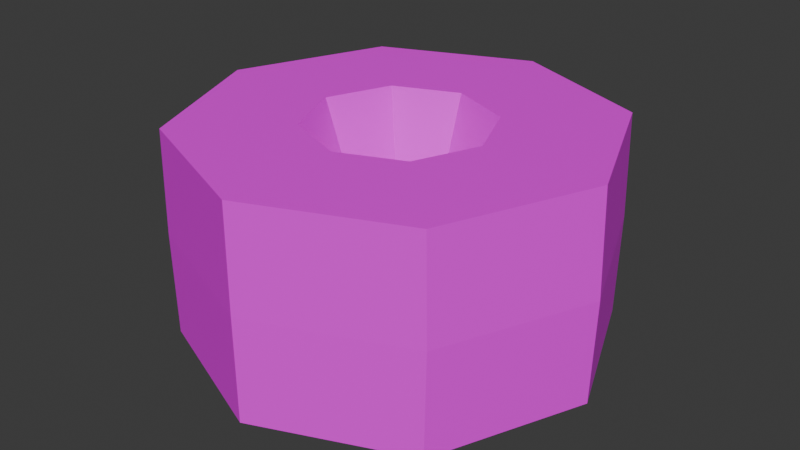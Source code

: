 # Source: hogtagon.blend  (saved by Blender 4.1.24; exported with 4.5.12 LTS)
import bpy
from mathutils import Matrix  # noqa: F401  (used for matrix-valued properties, if any)

bpy.ops.wm.read_factory_settings(use_empty=True)
scene = bpy.context.scene
scene.name = 'Scene'

# ---- collections
col_collection = bpy.data.collections.new('Collection'); scene.collection.children.link(col_collection)

# ---- images (referenced by path relative to the original .blend; pixels are not part of the script)
import os
ASSET_DIR = os.environ.get("B2B_ASSET_DIR", "")  # directory of the original .blend (textures are referenced by path, not embedded)
HERE = os.path.dirname(os.path.abspath(__file__))  # packed textures are extracted next to this script under _unpacked/

def load_image(name, relpath, width, height, colorspace="sRGB"):
    """Load a texture the original file referenced (path relative to the .blend, or extracted next to this script)."""
    p = next((c for c in (os.path.join(HERE, relpath), os.path.join(ASSET_DIR, relpath)) if relpath and os.path.exists(c)), "")
    if p:
        img = bpy.data.images.load(p, check_existing=True)
        img.name = name
    else:  # same state as the original file: an image datablock whose file is absent (Cycles renders it pink)
        img = bpy.data.images.new(name, width, height)
        img.source = "FILE"
        img.filepath = "//" + (relpath or name)
    img.colorspace_settings.name = colorspace
    return img
img_techno_tile_jpg = load_image('techno-tile.jpg', 'techno-tile.jpg', 1024, 1024, 'sRGB')

# ---- materials (node trees are filled in below, after node groups)
mat_leveltexture = bpy.data.materials.new('LevelTexture')
mat_leveltexture.use_transparent_shadow = False

# ---- material node trees
mat_leveltexture.use_nodes = True; mat_leveltexture.node_tree.nodes.clear()
_N = mat_leveltexture.node_tree.nodes; _L = mat_leveltexture.node_tree.links
n0 = _N.new('ShaderNodeBsdfPrincipled'); n0.name = 'Principled BSDF'; n0.location = (10, 300)
n1 = _N.new('ShaderNodeOutputMaterial'); n1.name = 'Material Output'; n1.location = (300, 300)
n2 = _N.new('ShaderNodeTexImage'); n2.name = 'Image Texture'; n2.location = (-397, 308)
n2.image = img_techno_tile_jpg
n3 = _N.new('ShaderNodeMapping'); n3.name = 'Mapping'; n3.location = (-574, 296)
n4 = _N.new('ShaderNodeTexCoord'); n4.name = 'Texture Coordinate'; n4.location = (-808, 247)
_L.new(n0.outputs[0], n1.inputs[0])
_L.new(n3.outputs[0], n2.inputs[0])
_L.new(n2.outputs[0], n0.inputs[0])
_L.new(n4.outputs[2], n3.inputs[1])
_L.new(n4.outputs[3], n3.inputs[0])
n1.is_active_output = True

# ---- world
world_world = bpy.data.worlds.new('World'); scene.world = world_world
world_world.use_nodes = True; world_world.node_tree.nodes.clear()
_N = world_world.node_tree.nodes; _L = world_world.node_tree.links
n0 = _N.new('ShaderNodeOutputWorld'); n0.name = 'World Output'; n0.location = (300, 300)
n1 = _N.new('ShaderNodeBackground'); n1.name = 'Background'; n1.location = (10, 300)
n1.inputs[0].default_value = (0.05088, 0.05088, 0.05088, 1.0)
_L.new(n1.outputs[0], n0.inputs[0])
n0.is_active_output = True
world_world.color = (0.05088, 0.05088, 0.05088)
world_world.use_sun_shadow = False
world_world.sun_shadow_jitter_overblur = 0.0

# ---- meshes
me_torus_001 = bpy.data.meshes.new('Torus.001')
me_torus_001.from_pydata([(0.5682, -5.606e-09, 0.0), (0.56, 0.0, 0.2771), (0.24, 0.0, 0.2771), (0.1408, 2.994e-09, 3.919e-17), (0.24, 0.0, -0.2771), (0.56, 0.0, -0.2771), (0.4018, 0.3971, 0.0), (0.396, 0.396, 0.2771), (0.1697, 0.1697, 0.2771), (0.09955, 0.1071, 3.919e-17), (0.1697, 0.1697, -0.2771), (0.396, 0.396, -0.2771), (2.876e-08, 0.5616, 0.0), (4.228e-08, 0.56, 0.2771), (1.812e-08, 0.24, 0.2771), (1.838e-08, 0.1515, 3.919e-17), (1.812e-08, 0.24, -0.2771), (4.228e-08, 0.56, -0.2771), (-0.4018, 0.3971, 0.0), (-0.396, 0.396, 0.2771), (-0.1697, 0.1697, 0.2771), (-0.09955, 0.1071, 3.919e-17), (-0.1697, 0.1697, -0.2771), (-0.396, 0.396, -0.2771), (-0.5682, 4.349e-08, 0.0), (-0.56, 4.896e-08, 0.2771), (-0.24, 2.098e-08, 0.2771), (-0.1408, 1.624e-08, 3.919e-17), (-0.24, 2.098e-08, -0.2771), (-0.56, 4.896e-08, -0.2771), (-0.4018, -0.3971, 0.0), (-0.396, -0.396, 0.2771), (-0.1697, -0.1697, 0.2771), (-0.09955, -0.1071, 3.919e-17), (-0.1697, -0.1697, -0.2771), (-0.396, -0.396, -0.2771), (2.876e-08, -0.5616, 0.0), (4.228e-08, -0.56, 0.2771), (1.812e-08, -0.24, 0.2771), (1.838e-08, -0.1515, 3.919e-17), (1.812e-08, -0.24, -0.2771), (4.228e-08, -0.56, -0.2771), (0.4018, -0.3971, 0.0), (0.396, -0.396, 0.2771), (0.1697, -0.1697, 0.2771), (0.09955, -0.1071, 3.919e-17), (0.1697, -0.1697, -0.2771), (0.396, -0.396, -0.2771)], [], [(0, 6, 7, 1), (1, 7, 8, 2), (2, 8, 9, 3), (3, 9, 10, 4), (4, 10, 11, 5), (5, 11, 6, 0), (6, 12, 13, 7), (7, 13, 14, 8), (8, 14, 15, 9), (9, 15, 16, 10), (10, 16, 17, 11), (11, 17, 12, 6), (12, 18, 19, 13), (13, 19, 20, 14), (14, 20, 21, 15), (15, 21, 22, 16), (16, 22, 23, 17), (17, 23, 18, 12), (18, 24, 25, 19), (19, 25, 26, 20), (20, 26, 27, 21), (21, 27, 28, 22), (22, 28, 29, 23), (23, 29, 24, 18), (24, 30, 31, 25), (25, 31, 32, 26), (26, 32, 33, 27), (27, 33, 34, 28), (28, 34, 35, 29), (29, 35, 30, 24), (30, 36, 37, 31), (31, 37, 38, 32), (32, 38, 39, 33), (33, 39, 40, 34), (34, 40, 41, 35), (35, 41, 36, 30), (36, 42, 43, 37), (37, 43, 44, 38), (38, 44, 45, 39), (39, 45, 46, 40), (40, 46, 47, 41), (41, 47, 42, 36), (42, 0, 1, 43), (43, 1, 2, 44), (44, 2, 3, 45), (45, 3, 4, 46), (46, 4, 5, 47), (47, 5, 0, 42)])
me_torus_001.polygons.foreach_set('use_smooth', [True] * 48)
_k = set([(0, 1), (0, 5), (0, 6), (0, 42), (1, 7), (1, 43), (2, 3), (2, 8), (2, 44), (3, 4), (3, 9), (3, 45), (4, 10), (4, 46), (5, 11), (5, 47), (6, 7), (6, 11), (6, 12), (7, 13), (8, 9), (8, 14), (9, 10), (9, 15), (10, 16), (11, 17), (12, 13), (12, 17), (12, 18), (13, 19), (14, 15), (14, 20), (15, 16), (15, 21), (16, 22), (17, 23), (18, 19), (18, 23), (18, 24), (19, 25), (20, 21), (20, 26), (21, 22), (21, 27), (22, 28), (23, 29), (24, 25), (24, 29), (24, 30), (25, 31), (26, 27), (26, 32), (27, 28), (27, 33), (28, 34), (29, 35), (30, 31), (30, 35), (30, 36), (31, 37), (32, 33), (32, 38), (33, 34), (33, 39), (34, 40), (35, 41), (36, 37), (36, 41), (36, 42), (37, 43), (38, 39), (38, 44), (39, 40), (39, 45), (40, 46), (41, 47), (42, 43), (42, 47), (44, 45), (45, 46)])
me_torus_001.attributes.new('sharp_edge', 'BOOLEAN', 'EDGE').data.foreach_set('value', [ (min(e.vertices), max(e.vertices)) in _k for e in me_torus_001.edges])
_uv = me_torus_001.uv_layers.new(name='UVMap')
_uv.uv.foreach_set('vector', [0.7068, 0.8564, 0.5092, 0.8564, 0.5087, 0.7292, 0.7054, 0.7292, 0.9497, 0.3358, 0.8106, 0.4748, 0.7544, 0.3392, 0.814, 0.2796, 0.772, 0.4748, 0.8563, 0.4748, 0.842, 0.602, 0.7893, 0.602, 0.7893, 0.602, 0.842, 0.602, 0.8563, 0.7292, 0.772, 0.7292, 0.1953, 0.1357, 0.1357, 0.1953, -1.072e-08, 0.1391, 0.1391, 0.0, 0.7054, 0.9835, 0.5087, 0.9835, 0.5092, 0.8564, 0.7068, 0.8564, 0.3815, 0.4748, 0.3815, 0.6158, 0.2543, 0.6161, 0.2543, 0.4775, 0.8106, 0.4748, 0.6139, 0.4748, 0.6701, 0.3392, 0.7544, 0.3392, 0.8563, 0.4748, 0.9157, 0.4748, 0.8781, 0.602, 0.842, 0.602, 0.842, 0.602, 0.8781, 0.602, 0.9157, 0.7292, 0.8563, 0.7292, 0.1357, 0.1953, 0.1357, 0.2796, 8.583e-09, 0.3358, -1.072e-08, 0.1391, 0.5087, 0.4775, 0.5087, 0.6161, 0.3815, 0.6158, 0.3815, 0.4748, 0.3815, 0.6158, 0.3815, 0.815, 0.2543, 0.8127, 0.2543, 0.6161, 0.6139, 0.4748, 0.4748, 0.3358, 0.6105, 0.2796, 0.6701, 0.3392, 0.9157, 0.4748, 1.0, 0.4748, 0.9814, 0.602, 0.9314, 0.602, 0.9314, 0.602, 0.9814, 0.602, 1.0, 0.7292, 0.9157, 0.7292, 0.1357, 0.2796, 0.1953, 0.3392, 0.1391, 0.4748, 8.583e-09, 0.3358, 0.5087, 0.6161, 0.5087, 0.8127, 0.3815, 0.815, 0.3815, 0.6158, 0.3815, 0.815, 0.3815, 0.9558, 0.2543, 0.9523, 0.2543, 0.8127, 0.4748, 0.3358, 0.4748, 0.1391, 0.6105, 0.1953, 0.6105, 0.2796, 0.5087, 0.4748, 0.5685, 0.4748, 0.5858, 0.602, 0.5475, 0.602, 0.5475, 0.602, 0.5858, 0.602, 0.5685, 0.7292, 0.5087, 0.7292, 0.1953, 0.3392, 0.2796, 0.3392, 0.3358, 0.4748, 0.1391, 0.4748, 0.5087, 0.8127, 0.5087, 0.9523, 0.3815, 0.9558, 0.3815, 0.815, 0.9049, 0.8564, 0.7073, 0.8564, 0.7068, 0.7292, 0.9035, 0.7292, 0.4748, 0.1391, 0.6139, -6.173e-09, 0.6701, 0.1357, 0.6105, 0.1953, 0.5685, 0.4748, 0.6528, 0.4748, 0.6384, 0.602, 0.5858, 0.602, 0.5858, 0.602, 0.6384, 0.602, 0.6528, 0.7292, 0.5685, 0.7292, 0.2796, 0.3392, 0.3392, 0.2796, 0.4748, 0.3358, 0.3358, 0.4748, 0.9035, 0.9835, 0.7068, 0.9835, 0.7073, 0.8564, 0.9049, 0.8564, 0.1272, 0.4748, 0.1272, 0.6158, -3.032e-08, 0.6161, 0.0, 0.4775, 0.6139, -6.173e-09, 0.8106, 6.97e-09, 0.7544, 0.1357, 0.6701, 0.1357, 0.6528, 0.4748, 0.7122, 0.4748, 0.6746, 0.602, 0.6384, 0.602, 0.6384, 0.602, 0.6746, 0.602, 0.7122, 0.7292, 0.6528, 0.7292, 0.3392, 0.2796, 0.3392, 0.1953, 0.4748, 0.1391, 0.4748, 0.3358, 0.2543, 0.4775, 0.2543, 0.6161, 0.1272, 0.6158, 0.1272, 0.4748, 0.1272, 0.6158, 0.1272, 0.815, -3.032e-08, 0.8127, -3.032e-08, 0.6161, 0.8106, 6.97e-09, 0.9497, 0.1391, 0.814, 0.1953, 0.7544, 0.1357, 0.9049, 0.7292, 0.9892, 0.7292, 0.9706, 0.8564, 0.9206, 0.8564, 0.9206, 0.8564, 0.9706, 0.8564, 0.9892, 0.9835, 0.9049, 0.9835, 0.3392, 0.1953, 0.2796, 0.1357, 0.3358, 3.032e-08, 0.4748, 0.1391, 0.2543, 0.6161, 0.2543, 0.8127, 0.1272, 0.815, 0.1272, 0.6158, 0.1272, 0.815, 0.1272, 0.9558, -3.032e-08, 0.9523, -3.032e-08, 0.8127, 0.9497, 0.1391, 0.9497, 0.3358, 0.814, 0.2796, 0.814, 0.1953, 0.7122, 0.4748, 0.772, 0.4748, 0.7893, 0.602, 0.751, 0.602, 0.751, 0.602, 0.7893, 0.602, 0.772, 0.7292, 0.7122, 0.7292, 0.2796, 0.1357, 0.1953, 0.1357, 0.1391, 0.0, 0.3358, 3.032e-08, 0.2543, 0.8127, 0.2543, 0.9523, 0.1272, 0.9558, 0.1272, 0.815])
me_torus_001.materials.append(mat_leveltexture)
me_torus_001.update()
me_torus_001.normals_split_custom_set([tuple(v) for v in zip(*[iter([0.9228, 0.3845, 0.0241, 0.9228, 0.3845, 0.0241, 0.9228, 0.3845, 0.0241, 0.9228, 0.3845, 0.0241, 6.174e-08, 0.0, 1.0, 6.174e-08, 0.0, 1.0, 6.174e-08, 0.0, 1.0, 6.174e-08, 0.0, 1.0, -0.882, -0.3553, 0.3096, -0.882, -0.3553, 0.3096, -0.882, -0.3553, 0.3096, -0.882, -0.3553, 0.3096, -0.882, -0.3553, -0.3096, -0.882, -0.3553, -0.3096, -0.882, -0.3553, -0.3096, -0.882, -0.3553, -0.3096, 8.232e-08, 0.0, -1.0, 4.116e-08, 0.0, -1.0, 4.116e-08, 0.0, -1.0, 8.232e-08, 0.0, -1.0, 0.9228, 0.3845, -0.0241, 0.9228, 0.3845, -0.0241, 0.9228, 0.3845, -0.0241, 0.9228, 0.3845, -0.0241, 0.3808, 0.9246, 0.0086, 0.3808, 0.9246, 0.0086, 0.3808, 0.9246, 0.0086, 0.3808, 0.9246, 0.0086, 6.174e-08, 0.0, 1.0, -1.029e-08, 0.0, 1.0, -1.029e-08, 0.0, 1.0, 6.174e-08, 0.0, 1.0, -0.3752, -0.8811, 0.2877, -0.3752, -0.8811, 0.2877, -0.3752, -0.8811, 0.2877, -0.3752, -0.8811, 0.2877, -0.3752, -0.8811, -0.2877, -0.3752, -0.8811, -0.2877, -0.3752, -0.8811, -0.2877, -0.3752, -0.8811, -0.2877, 4.116e-08, 0.0, -1.0, -4.116e-08, 0.0, -1.0, -4.116e-08, 0.0, -1.0, 4.116e-08, 0.0, -1.0, 0.3808, 0.9246, -0.0086, 0.3808, 0.9246, -0.0086, 0.3808, 0.9246, -0.0086, 0.3808, 0.9246, -0.0086, -0.3808, 0.9246, 0.0086, -0.3808, 0.9246, 0.0086, -0.3808, 0.9246, 0.0086, -0.3808, 0.9246, 0.0086, -1.029e-08, 0.0, 1.0, -3.087e-08, 0.0, 1.0, -3.087e-08, 0.0, 1.0, -1.029e-08, 0.0, 1.0, 0.3752, -0.8811, 0.2877, 0.3752, -0.8811, 0.2877, 0.3752, -0.8811, 0.2877, 0.3752, -0.8811, 0.2877, 0.3752, -0.8811, -0.2877, 0.3752, -0.8811, -0.2877, 0.3752, -0.8811, -0.2877, 0.3752, -0.8811, -0.2877, -4.116e-08, 0.0, -1.0, -4.116e-08, 0.0, -1.0, -4.116e-08, 0.0, -1.0, -4.116e-08, 0.0, -1.0, -0.3808, 0.9246, -0.0086, -0.3808, 0.9246, -0.0086, -0.3808, 0.9246, -0.0086, -0.3808, 0.9246, -0.0086, -0.9228, 0.3845, 0.0241, -0.9228, 0.3845, 0.0241, -0.9228, 0.3845, 0.0241, -0.9228, 0.3845, 0.0241, -3.087e-08, 0.0, 1.0, 2.058e-08, 0.0, 1.0, 2.058e-08, 0.0, 1.0, -3.087e-08, 0.0, 1.0, 0.882, -0.3553, 0.3096, 0.882, -0.3553, 0.3096, 0.882, -0.3553, 0.3096, 0.882, -0.3553, 0.3096, 0.882, -0.3553, -0.3096, 0.882, -0.3553, -0.3096, 0.882, -0.3553, -0.3096, 0.882, -0.3553, -0.3096, -4.116e-08, 0.0, -1.0, 4.116e-08, 0.0, -1.0, 4.116e-08, 0.0, -1.0, -4.116e-08, 0.0, -1.0, -0.9228, 0.3845, -0.0241, -0.9228, 0.3845, -0.0241, -0.9228, 0.3845, -0.0241, -0.9228, 0.3845, -0.0241, -0.9228, -0.3845, 0.0241, -0.9228, -0.3845, 0.0241, -0.9228, -0.3845, 0.0241, -0.9228, -0.3845, 0.0241, 2.058e-08, 0.0, 1.0, -1.029e-08, 0.0, 1.0, -1.029e-08, 0.0, 1.0, 2.058e-08, 0.0, 1.0, 0.882, 0.3553, 0.3096, 0.882, 0.3553, 0.3096, 0.882, 0.3553, 0.3096, 0.882, 0.3553, 0.3096, 0.882, 0.3553, -0.3096, 0.882, 0.3553, -0.3096, 0.882, 0.3553, -0.3096, 0.882, 0.3553, -0.3096, 4.116e-08, 0.0, -1.0, 1.809e-14, 0.0, -1.0, 2.413e-14, 0.0, -1.0, 4.116e-08, 0.0, -1.0, -0.9228, -0.3845, -0.0241, -0.9228, -0.3845, -0.0241, -0.9228, -0.3845, -0.0241, -0.9228, -0.3845, -0.0241, -0.3808, -0.9246, 0.0086, -0.3808, -0.9246, 0.0086, -0.3808, -0.9246, 0.0086, -0.3808, -0.9246, 0.0086, -1.029e-08, 0.0, 1.0, -2.058e-08, 0.0, 1.0, -2.058e-08, 0.0, 1.0, -1.029e-08, 0.0, 1.0, 0.3752, 0.8811, 0.2877, 0.3752, 0.8811, 0.2877, 0.3752, 0.8811, 0.2877, 0.3752, 0.8811, 0.2877, 0.3752, 0.8811, -0.2877, 0.3752, 0.8811, -0.2877, 0.3752, 0.8811, -0.2877, 0.3752, 0.8811, -0.2877, 1.809e-14, 0.0, -1.0, -4.116e-08, 0.0, -1.0, -4.116e-08, 0.0, -1.0, 2.413e-14, 0.0, -1.0, -0.3808, -0.9246, -0.0086, -0.3808, -0.9246, -0.0086, -0.3808, -0.9246, -0.0086, -0.3808, -0.9246, -0.0086, 0.3808, -0.9246, 0.0086, 0.3808, -0.9246, 0.0086, 0.3808, -0.9246, 0.0086, 0.3808, -0.9246, 0.0086, -2.058e-08, 0.0, 1.0, 3.087e-08, 0.0, 1.0, 3.087e-08, 0.0, 1.0, -2.058e-08, 0.0, 1.0, -0.3752, 0.8811, 0.2877, -0.3752, 0.8811, 0.2877, -0.3752, 0.8811, 0.2877, -0.3752, 0.8811, 0.2877, -0.3752, 0.8811, -0.2877, -0.3752, 0.8811, -0.2877, -0.3752, 0.8811, -0.2877, -0.3752, 0.8811, -0.2877, -4.116e-08, 0.0, -1.0, 4.116e-08, 0.0, -1.0, 4.116e-08, 0.0, -1.0, -4.116e-08, 0.0, -1.0, 0.3808, -0.9246, -0.0086, 0.3808, -0.9246, -0.0086, 0.3808, -0.9246, -0.0086, 0.3808, -0.9246, -0.0086, 0.9228, -0.3845, 0.0241, 0.9228, -0.3845, 0.0241, 0.9228, -0.3845, 0.0241, 0.9228, -0.3845, 0.0241, 3.087e-08, 0.0, 1.0, 6.174e-08, 0.0, 1.0, 6.174e-08, 0.0, 1.0, 3.087e-08, 0.0, 1.0, -0.882, 0.3553, 0.3096, -0.882, 0.3553, 0.3096, -0.882, 0.3553, 0.3096, -0.882, 0.3553, 0.3096, -0.882, 0.3553, -0.3096, -0.882, 0.3553, -0.3096, -0.882, 0.3553, -0.3096, -0.882, 0.3553, -0.3096, 4.116e-08, 0.0, -1.0, 8.232e-08, 0.0, -1.0, 8.232e-08, 0.0, -1.0, 4.116e-08, 0.0, -1.0, 0.9228, -0.3845, -0.0241, 0.9228, -0.3845, -0.0241, 0.9228, -0.3845, -0.0241, 0.9228, -0.3845, -0.0241])] * 3)])

# ---- objects
ob_torus_001 = bpy.data.objects.new('Torus.001', me_torus_001)

# ---- transforms, parenting, visibility, modifiers, constraints
ob_torus_001.location = (0.0, 0.0, 0.0)
ob_torus_001.rotation_euler = (-1.629e-07, 0.0, 0.0)
ob_torus_001.color = (0.8, 0.8, 0.8, 1.0)

# ---- collection membership
col_collection.objects.link(ob_torus_001)

# ---- scene / render settings (as saved in the file)
scene.frame_start = 1; scene.frame_end = 250; scene.frame_set(1)
scene.render.engine = 'BLENDER_EEVEE_NEXT'
scene.cycles.sampling_pattern = 'TABULATED_SOBOL'
scene.eevee.ray_tracing_options.trace_max_roughness = 0.0
bpy.context.view_layer.update()

# ---- added for rendering (the .blend has no active camera and no usable light): camera, sun
cam_auto = bpy.data.cameras.new('AutoCamera')
cam_auto.lens = 50.0
cam_auto.sensor_width = 36.0
cam_auto.clip_end = 1000.0
ob_auto_camera = bpy.data.objects.new('AutoCamera', cam_auto)
scene.collection.objects.link(ob_auto_camera)
ob_auto_camera.location = (1.56477, -1.87773, 1.25182)
ob_auto_camera.rotation_euler = (1.09748, -7.21219e-08, 0.694738)
scene.camera = ob_auto_camera
light_auto_sun = bpy.data.lights.new('AutoSun', 'SUN')
light_auto_sun.energy = 3.0
light_auto_sun.angle = 0.0523599
ob_auto_sun = bpy.data.objects.new('AutoSun', light_auto_sun)
scene.collection.objects.link(ob_auto_sun)
ob_auto_sun.rotation_euler = (0.872665, 0.174533, 0.523599)
bpy.context.view_layer.update()
